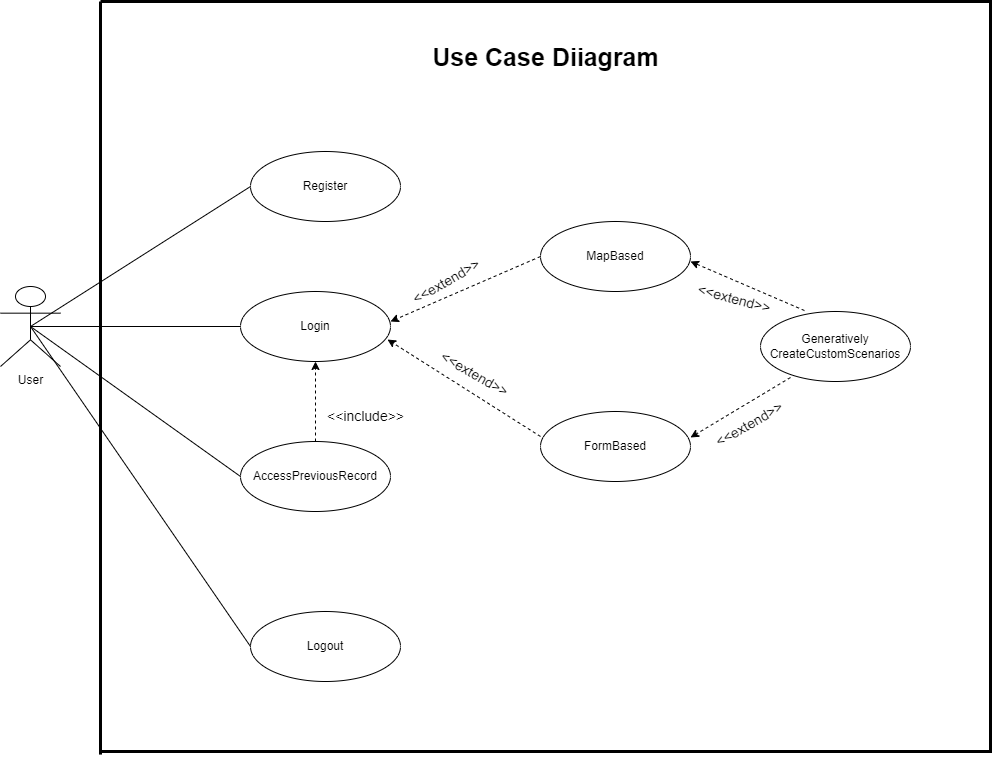

The diagram above was exported from draw.io. Its source (the exported page's mxGraphModel, read from the mxfile embedded in the PNG):
<mxGraphModel dx="1222" dy="1117" grid="1" gridSize="10" guides="1" tooltips="1" connect="1" arrows="1" fold="1" page="0" pageScale="1" pageWidth="850" pageHeight="1100" math="0" shadow="0">
  <root>
    <mxCell id="0" />
    <mxCell id="1" parent="0" />
    <mxCell id="ZIWhzgIotkqJ4GeGgNH0-1" value="User" style="shape=umlActor;verticalLabelPosition=bottom;verticalAlign=top;html=1;outlineConnect=0;" vertex="1" parent="1">
      <mxGeometry x="140" y="215" width="60" height="80" as="geometry" />
    </mxCell>
    <mxCell id="ZIWhzgIotkqJ4GeGgNH0-2" value="Login" style="ellipse;whiteSpace=wrap;html=1;" vertex="1" parent="1">
      <mxGeometry x="380" y="220" width="150" height="70" as="geometry" />
    </mxCell>
    <mxCell id="ZIWhzgIotkqJ4GeGgNH0-3" value="Logout" style="ellipse;whiteSpace=wrap;html=1;" vertex="1" parent="1">
      <mxGeometry x="390" y="540" width="150" height="70" as="geometry" />
    </mxCell>
    <mxCell id="ZIWhzgIotkqJ4GeGgNH0-4" value="Generatively&lt;br&gt;CreateCustomScenarios" style="ellipse;whiteSpace=wrap;html=1;" vertex="1" parent="1">
      <mxGeometry x="900" y="240" width="150" height="70" as="geometry" />
    </mxCell>
    <mxCell id="ZIWhzgIotkqJ4GeGgNH0-5" value="FormBased" style="ellipse;whiteSpace=wrap;html=1;" vertex="1" parent="1">
      <mxGeometry x="680" y="340" width="150" height="70" as="geometry" />
    </mxCell>
    <mxCell id="ZIWhzgIotkqJ4GeGgNH0-6" value="MapBased" style="ellipse;whiteSpace=wrap;html=1;" vertex="1" parent="1">
      <mxGeometry x="680" y="150" width="150" height="70" as="geometry" />
    </mxCell>
    <mxCell id="ZIWhzgIotkqJ4GeGgNH0-7" value="Register" style="ellipse;whiteSpace=wrap;html=1;" vertex="1" parent="1">
      <mxGeometry x="390" y="80" width="150" height="70" as="geometry" />
    </mxCell>
    <mxCell id="ZIWhzgIotkqJ4GeGgNH0-8" value="AccessPreviousRecord" style="ellipse;whiteSpace=wrap;html=1;" vertex="1" parent="1">
      <mxGeometry x="380" y="370" width="150" height="70" as="geometry" />
    </mxCell>
    <mxCell id="ZIWhzgIotkqJ4GeGgNH0-10" value="" style="endArrow=classic;dashed=1;html=1;rounded=0;exitX=0.293;exitY=-0.014;exitDx=0;exitDy=0;exitPerimeter=0;entryX=1;entryY=0.571;entryDx=0;entryDy=0;entryPerimeter=0;startArrow=none;startFill=0;endFill=1;" edge="1" parent="1" source="ZIWhzgIotkqJ4GeGgNH0-4" target="ZIWhzgIotkqJ4GeGgNH0-6">
      <mxGeometry width="50" height="50" relative="1" as="geometry">
        <mxPoint x="860" y="265" as="sourcePoint" />
        <mxPoint x="833" y="194" as="targetPoint" />
      </mxGeometry>
    </mxCell>
    <mxCell id="ZIWhzgIotkqJ4GeGgNH0-11" value="" style="endArrow=classic;dashed=1;html=1;rounded=0;entryX=1;entryY=0.371;entryDx=0;entryDy=0;entryPerimeter=0;exitX=0.2;exitY=0.943;exitDx=0;exitDy=0;exitPerimeter=0;endFill=1;" edge="1" parent="1" source="ZIWhzgIotkqJ4GeGgNH0-4" target="ZIWhzgIotkqJ4GeGgNH0-5">
      <mxGeometry width="50" height="50" relative="1" as="geometry">
        <mxPoint x="921" y="375" as="sourcePoint" />
        <mxPoint x="810" y="330" as="targetPoint" />
      </mxGeometry>
    </mxCell>
    <mxCell id="ZIWhzgIotkqJ4GeGgNH0-12" value="" style="endArrow=classic;dashed=1;html=1;rounded=0;exitX=0;exitY=0.357;exitDx=0;exitDy=0;exitPerimeter=0;entryX=0.98;entryY=0.686;entryDx=0;entryDy=0;entryPerimeter=0;startArrow=none;startFill=0;endFill=1;" edge="1" parent="1" source="ZIWhzgIotkqJ4GeGgNH0-5" target="ZIWhzgIotkqJ4GeGgNH0-2">
      <mxGeometry width="50" height="50" relative="1" as="geometry">
        <mxPoint x="684" y="359" as="sourcePoint" />
        <mxPoint x="570" y="310" as="targetPoint" />
      </mxGeometry>
    </mxCell>
    <mxCell id="ZIWhzgIotkqJ4GeGgNH0-13" value="" style="endArrow=classic;dashed=1;html=1;rounded=0;exitX=0;exitY=0.5;exitDx=0;exitDy=0;startArrow=none;startFill=0;endFill=1;" edge="1" parent="1" source="ZIWhzgIotkqJ4GeGgNH0-6">
      <mxGeometry width="50" height="50" relative="1" as="geometry">
        <mxPoint x="644" y="299.5" as="sourcePoint" />
        <mxPoint x="530" y="250" as="targetPoint" />
      </mxGeometry>
    </mxCell>
    <mxCell id="ZIWhzgIotkqJ4GeGgNH0-14" value="" style="endArrow=none;html=1;rounded=0;entryX=0.5;entryY=0.5;entryDx=0;entryDy=0;entryPerimeter=0;exitX=0;exitY=0.5;exitDx=0;exitDy=0;" edge="1" parent="1" source="ZIWhzgIotkqJ4GeGgNH0-7" target="ZIWhzgIotkqJ4GeGgNH0-1">
      <mxGeometry width="50" height="50" relative="1" as="geometry">
        <mxPoint x="700" y="420" as="sourcePoint" />
        <mxPoint x="750" y="370" as="targetPoint" />
      </mxGeometry>
    </mxCell>
    <mxCell id="ZIWhzgIotkqJ4GeGgNH0-15" value="" style="endArrow=none;html=1;rounded=0;exitX=0;exitY=0.5;exitDx=0;exitDy=0;" edge="1" parent="1" source="ZIWhzgIotkqJ4GeGgNH0-2">
      <mxGeometry width="50" height="50" relative="1" as="geometry">
        <mxPoint x="430" y="115" as="sourcePoint" />
        <mxPoint x="170" y="255" as="targetPoint" />
      </mxGeometry>
    </mxCell>
    <mxCell id="ZIWhzgIotkqJ4GeGgNH0-16" value="" style="endArrow=none;html=1;rounded=0;exitX=0;exitY=0.5;exitDx=0;exitDy=0;" edge="1" parent="1" source="ZIWhzgIotkqJ4GeGgNH0-8">
      <mxGeometry width="50" height="50" relative="1" as="geometry">
        <mxPoint x="410" y="135" as="sourcePoint" />
        <mxPoint x="170" y="255" as="targetPoint" />
      </mxGeometry>
    </mxCell>
    <mxCell id="ZIWhzgIotkqJ4GeGgNH0-17" value="" style="endArrow=none;html=1;rounded=0;entryX=0.5;entryY=0.5;entryDx=0;entryDy=0;entryPerimeter=0;exitX=0;exitY=0.5;exitDx=0;exitDy=0;" edge="1" parent="1" source="ZIWhzgIotkqJ4GeGgNH0-3" target="ZIWhzgIotkqJ4GeGgNH0-1">
      <mxGeometry width="50" height="50" relative="1" as="geometry">
        <mxPoint x="320" y="380" as="sourcePoint" />
        <mxPoint x="100" y="520" as="targetPoint" />
      </mxGeometry>
    </mxCell>
    <mxCell id="ZIWhzgIotkqJ4GeGgNH0-18" value="" style="endArrow=classic;dashed=1;html=1;rounded=0;exitX=0.5;exitY=0;exitDx=0;exitDy=0;entryX=0.5;entryY=1;entryDx=0;entryDy=0;startArrow=none;startFill=0;endFill=1;" edge="1" parent="1" source="ZIWhzgIotkqJ4GeGgNH0-8" target="ZIWhzgIotkqJ4GeGgNH0-2">
      <mxGeometry width="50" height="50" relative="1" as="geometry">
        <mxPoint x="603" y="387" as="sourcePoint" />
        <mxPoint x="450" y="290" as="targetPoint" />
      </mxGeometry>
    </mxCell>
    <mxCell id="ZIWhzgIotkqJ4GeGgNH0-20" value="&lt;font style=&quot;font-size: 14px;&quot;&gt;&amp;lt;&amp;lt;include&amp;gt;&amp;gt;&lt;/font&gt;" style="text;html=1;align=center;verticalAlign=middle;resizable=0;points=[];autosize=1;strokeColor=none;fillColor=none;" vertex="1" parent="1">
      <mxGeometry x="455" y="330" width="100" height="30" as="geometry" />
    </mxCell>
    <mxCell id="ZIWhzgIotkqJ4GeGgNH0-21" value="&lt;span style=&quot;color: rgb(0, 0, 0); font-family: Helvetica; font-size: 14px; font-style: normal; font-variant-ligatures: normal; font-variant-caps: normal; font-weight: 400; letter-spacing: normal; orphans: 2; text-align: center; text-indent: 0px; text-transform: none; widows: 2; word-spacing: 0px; -webkit-text-stroke-width: 0px; background-color: rgb(255, 255, 255); text-decoration-thickness: initial; text-decoration-style: initial; text-decoration-color: initial; float: none; display: inline !important;&quot;&gt;&amp;lt;&amp;lt;extend&amp;gt;&amp;gt;&lt;/span&gt;" style="text;whiteSpace=wrap;html=1;rotation=30;" vertex="1" parent="1">
      <mxGeometry x="570" y="295" width="110" height="40" as="geometry" />
    </mxCell>
    <mxCell id="ZIWhzgIotkqJ4GeGgNH0-22" value="&#10;&lt;span style=&quot;color: rgb(0, 0, 0); font-family: Helvetica; font-size: 14px; font-style: normal; font-variant-ligatures: normal; font-variant-caps: normal; font-weight: 400; letter-spacing: normal; orphans: 2; text-align: center; text-indent: 0px; text-transform: none; widows: 2; word-spacing: 0px; -webkit-text-stroke-width: 0px; background-color: rgb(255, 255, 255); text-decoration-thickness: initial; text-decoration-style: initial; text-decoration-color: initial; float: none; display: inline !important;&quot;&gt;&amp;lt;&amp;lt;extend&amp;gt;&amp;gt;&lt;/span&gt;&#10;&#10;" style="text;whiteSpace=wrap;html=1;rotation=-30;" vertex="1" parent="1">
      <mxGeometry x="540" y="175" width="110" height="40" as="geometry" />
    </mxCell>
    <mxCell id="ZIWhzgIotkqJ4GeGgNH0-23" value="&lt;span style=&quot;color: rgb(0, 0, 0); font-family: Helvetica; font-size: 14px; font-style: normal; font-variant-ligatures: normal; font-variant-caps: normal; font-weight: 400; letter-spacing: normal; orphans: 2; text-align: center; text-indent: 0px; text-transform: none; widows: 2; word-spacing: 0px; -webkit-text-stroke-width: 0px; background-color: rgb(255, 255, 255); text-decoration-thickness: initial; text-decoration-style: initial; text-decoration-color: initial; float: none; display: inline !important;&quot;&gt;&amp;lt;&amp;lt;extend&amp;gt;&amp;gt;&lt;/span&gt;" style="text;whiteSpace=wrap;html=1;rotation=-30;" vertex="1" parent="1">
      <mxGeometry x="850" y="330" width="110" height="40" as="geometry" />
    </mxCell>
    <mxCell id="ZIWhzgIotkqJ4GeGgNH0-24" value="&lt;span style=&quot;color: rgb(0, 0, 0); font-family: Helvetica; font-size: 14px; font-style: normal; font-variant-ligatures: normal; font-variant-caps: normal; font-weight: 400; letter-spacing: normal; orphans: 2; text-align: center; text-indent: 0px; text-transform: none; widows: 2; word-spacing: 0px; -webkit-text-stroke-width: 0px; background-color: rgb(255, 255, 255); text-decoration-thickness: initial; text-decoration-style: initial; text-decoration-color: initial; float: none; display: inline !important;&quot;&gt;&amp;lt;&amp;lt;extend&amp;gt;&amp;gt;&lt;/span&gt;" style="text;whiteSpace=wrap;html=1;rotation=15;" vertex="1" parent="1">
      <mxGeometry x="830" y="215" width="100" height="60" as="geometry" />
    </mxCell>
    <mxCell id="ZIWhzgIotkqJ4GeGgNH0-31" value="" style="endArrow=none;html=1;rounded=0;strokeWidth=3;" edge="1" parent="1">
      <mxGeometry width="50" height="50" relative="1" as="geometry">
        <mxPoint x="240" y="680" as="sourcePoint" />
        <mxPoint x="240" y="-70" as="targetPoint" />
        <Array as="points">
          <mxPoint x="1130" y="680" />
          <mxPoint x="1130" y="-70" />
        </Array>
      </mxGeometry>
    </mxCell>
    <mxCell id="ZIWhzgIotkqJ4GeGgNH0-32" value="" style="endArrow=none;html=1;rounded=0;endSize=6;strokeWidth=3;" edge="1" parent="1">
      <mxGeometry width="50" height="50" relative="1" as="geometry">
        <mxPoint x="240" y="683.0769230769231" as="sourcePoint" />
        <mxPoint x="240" y="-70" as="targetPoint" />
      </mxGeometry>
    </mxCell>
    <mxCell id="ZIWhzgIotkqJ4GeGgNH0-33" value="&lt;font size=&quot;1&quot; style=&quot;&quot;&gt;&lt;b style=&quot;font-size: 25px;&quot;&gt;Use Case Diiagram&lt;/b&gt;&lt;/font&gt;" style="text;html=1;align=center;verticalAlign=middle;resizable=0;points=[];autosize=1;strokeColor=none;fillColor=none;" vertex="1" parent="1">
      <mxGeometry x="560" y="-35" width="250" height="40" as="geometry" />
    </mxCell>
  </root>
</mxGraphModel>